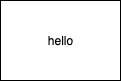

The diagram above was exported from draw.io. Its source (the exported page's mxGraphModel, read from the mxfile embedded in the PNG):
<mxGraphModel dx="520" dy="379" grid="1" gridSize="10" guides="1" tooltips="1" connect="1" arrows="1" fold="1" page="1" pageScale="1" pageWidth="827" pageHeight="1169" math="0" shadow="0">
  <root>
    <mxCell id="0" />
    <mxCell id="1" parent="0" />
    <mxCell id="2" value="" style="whiteSpace=wrap;html=1;" vertex="1" parent="1">
      <mxGeometry x="90" y="30" width="120" height="80" as="geometry" />
    </mxCell>
    <mxCell id="3" value="hello" style="text;html=1;resizable=0;autosize=1;align=center;verticalAlign=middle;points=[];fillColor=none;strokeColor=none;rounded=0;" vertex="1" parent="1">
      <mxGeometry x="130" y="60" width="40" height="20" as="geometry" />
    </mxCell>
  </root>
</mxGraphModel>